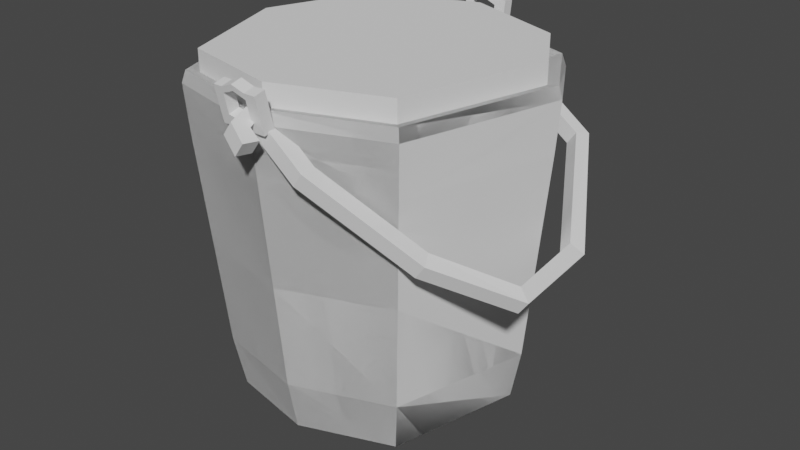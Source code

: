 # Source: bucket_separated.blend  (saved by Blender 4.0.36; exported with 4.5.12 LTS)
import bpy
from mathutils import Matrix  # noqa: F401  (used for matrix-valued properties, if any)

bpy.ops.wm.read_factory_settings(use_empty=True)
scene = bpy.context.scene
scene.name = 'Scene'

# ---- collections
col_mesh = bpy.data.collections.new('Mesh'); scene.collection.children.link(col_mesh)
col_collisions = bpy.data.collections.new('Collisions'); scene.collection.children.link(col_collisions)

# ---- world
world_world = bpy.data.worlds.new('World'); scene.world = world_world
world_world.use_nodes = True; world_world.node_tree.nodes.clear()
_N = world_world.node_tree.nodes; _L = world_world.node_tree.links
n0 = _N.new('ShaderNodeOutputWorld'); n0.name = 'World Output'; n0.location = (300, 300)
n1 = _N.new('ShaderNodeBackground'); n1.name = 'Background'; n1.location = (10, 300)
n1.inputs[0].default_value = (0.05088, 0.05088, 0.05088, 1.0)
_L.new(n1.outputs[0], n0.inputs[0])
n0.is_active_output = True
world_world.color = (0.05088, 0.05088, 0.05088)
world_world.use_sun_shadow = False
world_world.sun_shadow_jitter_overblur = 0.0

# ---- meshes
me_cube_007 = bpy.data.meshes.new('Cube.007')
me_cube_007.from_pydata([(-0.4731, -0.2239, -0.6395), (-0.5242, -0.275, 0.06675), (-0.4806, 0.1467, -0.6395), (-0.5317, 0.1978, 0.06675), (-0.1482, -0.1856, -0.6395), (-0.09712, -0.2367, 0.06675), (-0.1482, 0.1467, -0.6395), (-0.09712, 0.1978, 0.06675), (-0.5738, -0.3246, 0.005189), (-0.5813, 0.2475, 0.005188), (-0.04751, 0.2475, 0.005188), (-0.04751, -0.2863, 0.005188), (-0.5739, -0.3247, 0.1516), (-0.5813, 0.2475, 0.1516), (-0.04747, 0.2475, 0.1516), (-0.04747, -0.2864, 0.1516), (-0.4328, -0.1919, -0.5067), (-0.4589, 0.1101, -0.5366), (-0.2158, 0.1248, -0.5396), (-0.2005, -0.1335, -0.5466), (-0.545, 0.2112, -0.4921), (-0.08377, 0.2112, -0.4921), (-0.08377, -0.2501, -0.4921), (-0.5376, -0.2884, -0.4921), (-0.517, -0.01943, -0.642), (-0.5806, -0.3314, 0.1237), (-0.6814, -0.01943, 0.1516), (-0.5276, 0.1938, -0.6125), (-0.3144, 0.1832, -0.642), (-0.3144, 0.3476, 0.1516), (-0.1012, 0.1938, -0.6125), (-0.1118, 0.07881, -0.642), (0.05263, 0.07881, 0.1516), (-0.1012, -0.2326, -0.6125), (-0.3144, -0.222, -0.642), (-0.3144, -0.3865, 0.1516), (-0.5557, -0.3065, -0.243), (-0.5881, 0.2543, 0.1237), (-0.0407, 0.2543, 0.1237), (-0.0407, -0.2931, 0.1237), (-0.3144, -0.3864, 0.005188), (0.05258, 0.07881, 0.005188), (-0.3144, 0.3475, 0.005188), (-0.6814, -0.01943, 0.005188), (-0.6131, -0.01943, 0.06675), (-0.3144, 0.2793, 0.06675), (-0.01564, 0.07881, 0.06675), (-0.3144, -0.3182, 0.06675), (-0.5541, -0.3049, 0.1458), (-0.5616, 0.2278, 0.1458), (-0.06721, 0.2278, 0.1458), (-0.06721, -0.2666, 0.1458), (-0.476, -0.01373, -0.5313), (-0.3149, 0.1656, -0.5448), (-0.1788, 0.07772, -0.5438), (-0.3103, -0.1843, -0.5407), (-0.1372, -0.1967, -0.1098), (-0.4842, -0.235, -0.1098), (-0.4916, 0.1578, -0.1098), (-0.1372, 0.1578, -0.1098), (-0.5632, 0.2293, -0.243), (-0.06564, 0.2293, -0.243), (-0.06564, -0.2682, -0.243), (-0.5201, -0.2709, -0.6125), (-0.6315, -0.01943, -0.4921), (-0.3144, 0.2977, -0.4921), (0.002721, 0.07881, -0.4921), (-0.3144, -0.3366, -0.4921), (-0.6907, -0.01943, 0.1237), (-0.3144, 0.3569, 0.1237), (0.06193, 0.07881, 0.1237), (-0.3144, -0.3958, 0.1237), (-0.3144, -0.01943, -0.6472), (-0.3144, -0.2624, -0.1127), (-0.3144, -0.3615, -0.243), (0.02765, 0.07881, -0.243), (-0.3144, 0.3226, -0.243), (-0.6564, -0.01943, -0.243), (-0.6543, -0.01943, 0.1458), (-0.3144, 0.3204, 0.1458), (0.02549, 0.07881, 0.1458), (-0.3144, -0.3593, 0.1458), (-0.3144, -0.01943, -0.5671), (-0.3144, 0.2235, -0.1127), (-0.07142, 0.07881, -0.1127), (-0.5574, -0.01943, -0.1127), (-0.6078, -0.01943, -0.6127), (-0.3144, 0.274, -0.6127), (-0.02101, 0.07881, -0.6127), (-0.3144, -0.3128, -0.6127)], [], [(8, 25, 68, 43), (25, 12, 26, 68), (68, 26, 13, 37), (43, 68, 37, 9), (9, 37, 69, 42), (37, 13, 29, 69), (69, 29, 14, 38), (42, 69, 38, 10), (10, 38, 70, 41), (38, 14, 32, 70), (70, 32, 15, 39), (41, 70, 39, 11), (11, 39, 71, 40), (39, 15, 35, 71), (71, 35, 12, 25), (40, 71, 25, 8), (2, 28, 72, 24), (28, 6, 31, 72), (72, 31, 4, 34), (24, 72, 34, 0), (1, 47, 73, 57), (47, 5, 56, 73), (73, 56, 19, 55), (57, 73, 55, 16), (22, 62, 74, 67), (62, 11, 40, 74), (74, 40, 8, 36), (67, 74, 36, 23), (21, 61, 75, 66), (61, 10, 41, 75), (75, 41, 11, 62), (66, 75, 62, 22), (20, 60, 76, 65), (60, 9, 42, 76), (76, 42, 10, 61), (65, 76, 61, 21), (23, 36, 77, 64), (36, 8, 43, 77), (77, 43, 9, 60), (64, 77, 60, 20), (1, 44, 78, 48), (44, 3, 49, 78), (78, 49, 13, 26), (48, 78, 26, 12), (3, 45, 79, 49), (45, 7, 50, 79), (79, 50, 14, 29), (49, 79, 29, 13), (7, 46, 80, 50), (46, 5, 51, 80), (80, 51, 15, 32), (50, 80, 32, 14), (5, 47, 81, 51), (47, 1, 48, 81), (81, 48, 12, 35), (51, 81, 35, 15), (18, 53, 82, 54), (53, 17, 52, 82), (82, 52, 16, 55), (54, 82, 55, 19), (7, 45, 83, 59), (45, 3, 58, 83), (83, 58, 17, 53), (59, 83, 53, 18), (5, 46, 84, 56), (46, 7, 59, 84), (84, 59, 18, 54), (56, 84, 54, 19), (3, 44, 85, 58), (44, 1, 57, 85), (85, 57, 16, 52), (58, 85, 52, 17), (0, 63, 86, 24), (63, 23, 64, 86), (86, 64, 20, 27), (24, 86, 27, 2), (2, 27, 87, 28), (27, 20, 65, 87), (87, 65, 21, 30), (28, 87, 30, 6), (6, 30, 88, 31), (30, 21, 66, 88), (88, 66, 22, 33), (31, 88, 33, 4), (4, 33, 89, 34), (33, 22, 67, 89), (89, 67, 23, 63), (34, 89, 63, 0)])
_uv = me_cube_007.uv_layers.new(name='UVMap')
_uv.uv.foreach_set('vector', [0.6134, 0.0, 0.6192, 0.0, 0.6156, 0.125, 0.5814, 0.125, 0.6192, 0.0, 0.625, 0.0, 0.625, 0.125, 0.6156, 0.125, 0.6156, 0.125, 0.625, 0.125, 0.625, 0.25, 0.6148, 0.25, 0.5814, 0.125, 0.6156, 0.125, 0.6148, 0.25, 0.5785, 0.25, 0.5785, 0.25, 0.6148, 0.25, 0.6148, 0.375, 0.5785, 0.375, 0.6148, 0.25, 0.625, 0.25, 0.625, 0.375, 0.6148, 0.375, 0.6148, 0.375, 0.625, 0.375, 0.625, 0.5, 0.6149, 0.5, 0.5785, 0.375, 0.6148, 0.375, 0.6149, 0.5, 0.5785, 0.5, 0.5785, 0.5, 0.6149, 0.5, 0.615, 0.625, 0.5785, 0.625, 0.6149, 0.5, 0.625, 0.5, 0.6284, 0.625, 0.615, 0.625, 0.615, 0.625, 0.6284, 0.625, 0.625, 0.75, 0.6149, 0.75, 0.5785, 0.625, 0.615, 0.625, 0.6149, 0.75, 0.5785, 0.75, 0.5785, 0.75, 0.6149, 0.75, 0.6156, 0.875, 0.5814, 0.875, 0.6149, 0.75, 0.625, 0.75, 0.625, 0.875, 0.6156, 0.875, 0.6156, 0.875, 0.625, 0.875, 0.625, 1.0, 0.6192, 1.0, 0.5814, 0.875, 0.6156, 0.875, 0.6192, 1.0, 0.6134, 1.0, 0.125, 0.5, 0.25, 0.5, 0.2468, 0.625, 0.125, 0.625, 0.25, 0.5, 0.375, 0.5, 0.3427, 0.625, 0.2468, 0.625, 0.2468, 0.625, 0.3427, 0.625, 0.375, 0.75, 0.25, 0.75, 0.125, 0.625, 0.2468, 0.625, 0.25, 0.75, 0.125, 0.75, 0.8197, 0.6947, 0.75, 0.7208, 0.75, 0.7137, 0.8145, 0.6895, 0.75, 0.7208, 0.6803, 0.6947, 0.6855, 0.6895, 0.75, 0.7137, 0.75, 0.7137, 0.6855, 0.6895, 0.6998, 0.6752, 0.75, 0.6862, 0.8145, 0.6895, 0.75, 0.7137, 0.75, 0.6862, 0.8002, 0.6752, 0.4261, 0.75, 0.5027, 0.75, 0.5027, 0.875, 0.4233, 0.875, 0.5027, 0.75, 0.5785, 0.75, 0.5814, 0.875, 0.5027, 0.875, 0.5027, 0.875, 0.5814, 0.875, 0.6134, 1.0, 0.5028, 1.0, 0.4233, 0.875, 0.5027, 0.875, 0.5028, 1.0, 0.3921, 1.0, 0.4261, 0.5, 0.5027, 0.5, 0.5027, 0.625, 0.4261, 0.625, 0.5027, 0.5, 0.5785, 0.5, 0.5785, 0.625, 0.5027, 0.625, 0.5027, 0.625, 0.5785, 0.625, 0.5785, 0.75, 0.5027, 0.75, 0.4261, 0.625, 0.5027, 0.625, 0.5027, 0.75, 0.4261, 0.75, 0.4261, 0.25, 0.5027, 0.25, 0.5027, 0.375, 0.4261, 0.375, 0.5027, 0.25, 0.5785, 0.25, 0.5785, 0.375, 0.5027, 0.375, 0.5027, 0.375, 0.5785, 0.375, 0.5785, 0.5, 0.5027, 0.5, 0.4261, 0.375, 0.5027, 0.375, 0.5027, 0.5, 0.4261, 0.5, 0.3921, 0.0, 0.5028, 0.0, 0.5027, 0.125, 0.4233, 0.125, 0.5028, 0.0, 0.6134, 0.0, 0.5814, 0.125, 0.5027, 0.125, 0.5027, 0.125, 0.5814, 0.125, 0.5785, 0.25, 0.5027, 0.25, 0.4233, 0.125, 0.5027, 0.125, 0.5027, 0.25, 0.4261, 0.25, 0.8197, 0.6947, 0.8458, 0.625, 0.8555, 0.625, 0.829, 0.704, 0.8458, 0.625, 0.8197, 0.5553, 0.829, 0.546, 0.8555, 0.625, 0.8555, 0.625, 0.829, 0.546, 0.875, 0.5, 0.875, 0.625, 0.829, 0.704, 0.8555, 0.625, 0.875, 0.625, 0.875, 0.75, 0.8197, 0.5553, 0.75, 0.5292, 0.75, 0.5195, 0.829, 0.546, 0.75, 0.5292, 0.6803, 0.5553, 0.6711, 0.546, 0.75, 0.5195, 0.75, 0.5195, 0.6711, 0.546, 0.625, 0.5, 0.75, 0.5, 0.829, 0.546, 0.75, 0.5195, 0.75, 0.5, 0.875, 0.5, 0.6803, 0.5553, 0.6542, 0.625, 0.6446, 0.625, 0.6711, 0.546, 0.6542, 0.625, 0.6803, 0.6947, 0.6711, 0.704, 0.6446, 0.625, 0.6446, 0.625, 0.6711, 0.704, 0.625, 0.75, 0.6284, 0.625, 0.6711, 0.546, 0.6446, 0.625, 0.6284, 0.625, 0.625, 0.5, 0.6803, 0.6947, 0.75, 0.7208, 0.75, 0.7305, 0.6711, 0.704, 0.75, 0.7208, 0.8197, 0.6947, 0.829, 0.704, 0.75, 0.7305, 0.75, 0.7305, 0.829, 0.704, 0.875, 0.75, 0.75, 0.75, 0.6711, 0.704, 0.75, 0.7305, 0.75, 0.75, 0.625, 0.75, 0.6998, 0.5748, 0.75, 0.5638, 0.75, 0.625, 0.6888, 0.625, 0.75, 0.5638, 0.8002, 0.5748, 0.8112, 0.625, 0.75, 0.625, 0.75, 0.625, 0.8112, 0.625, 0.8002, 0.6752, 0.75, 0.6862, 0.6888, 0.625, 0.75, 0.625, 0.75, 0.6862, 0.6998, 0.6752, 0.6803, 0.5553, 0.75, 0.5292, 0.75, 0.5363, 0.6855, 0.5605, 0.75, 0.5292, 0.8197, 0.5553, 0.8145, 0.5605, 0.75, 0.5363, 0.75, 0.5363, 0.8145, 0.5605, 0.8002, 0.5748, 0.75, 0.5638, 0.6855, 0.5605, 0.75, 0.5363, 0.75, 0.5638, 0.6998, 0.5748, 0.6803, 0.6947, 0.6542, 0.625, 0.6613, 0.625, 0.6855, 0.6895, 0.6542, 0.625, 0.6803, 0.5553, 0.6855, 0.5605, 0.6613, 0.625, 0.6613, 0.625, 0.6855, 0.5605, 0.6998, 0.5748, 0.6888, 0.625, 0.6855, 0.6895, 0.6613, 0.625, 0.6888, 0.625, 0.6998, 0.6752, 0.8197, 0.5553, 0.8458, 0.625, 0.8387, 0.625, 0.8145, 0.5605, 0.8458, 0.625, 0.8197, 0.6947, 0.8145, 0.6895, 0.8387, 0.625, 0.8387, 0.625, 0.8145, 0.6895, 0.8002, 0.6752, 0.8112, 0.625, 0.8145, 0.5605, 0.8387, 0.625, 0.8112, 0.625, 0.8002, 0.5748, 0.375, 0.0, 0.3836, 0.0, 0.3871, 0.125, 0.375, 0.125, 0.3836, 0.0, 0.3921, 0.0, 0.4233, 0.125, 0.3871, 0.125, 0.3871, 0.125, 0.4233, 0.125, 0.4261, 0.25, 0.3878, 0.25, 0.375, 0.125, 0.3871, 0.125, 0.3878, 0.25, 0.375, 0.25, 0.375, 0.25, 0.3878, 0.25, 0.3878, 0.375, 0.375, 0.375, 0.3878, 0.25, 0.4261, 0.25, 0.4261, 0.375, 0.3878, 0.375, 0.3878, 0.375, 0.4261, 0.375, 0.4261, 0.5, 0.387, 0.5, 0.375, 0.375, 0.3878, 0.375, 0.387, 0.5, 0.375, 0.5, 0.375, 0.5, 0.387, 0.5, 0.3846, 0.625, 0.3427, 0.625, 0.387, 0.5, 0.4261, 0.5, 0.4261, 0.625, 0.3846, 0.625, 0.3846, 0.625, 0.4261, 0.625, 0.4261, 0.75, 0.387, 0.75, 0.3427, 0.625, 0.3846, 0.625, 0.387, 0.75, 0.375, 0.75, 0.375, 0.75, 0.387, 0.75, 0.3871, 0.875, 0.375, 0.875, 0.387, 0.75, 0.4261, 0.75, 0.4233, 0.875, 0.3871, 0.875, 0.3871, 0.875, 0.4233, 0.875, 0.3921, 1.0, 0.3836, 1.0, 0.375, 0.875, 0.3871, 0.875, 0.3836, 1.0, 0.375, 1.0])
me_cube_007.update()
me_cube_001 = bpy.data.meshes.new('Cube.001')
me_cube_001.from_pydata([(-0.2823, 0.313, 0.1323), (-0.2468, 0.3118, 0.1064), (-0.2719, 0.3482, 0.1247), (-0.2468, 0.3493, 0.1064), (-0.3044, 0.313, 0.1019), (-0.2688, 0.3118, 0.0761), (-0.2939, 0.3482, 0.09434), (-0.2688, 0.3493, 0.0761), (-0.03774, 0.3135, -0.04544), (-0.02517, 0.3476, -0.05458), (-0.05977, 0.3135, -0.07577), (-0.0472, 0.3476, -0.0849), (0.1064, 0.0748, -0.175), (0.1353, 0.08617, -0.196), (0.08436, 0.0748, -0.2054), (0.1133, 0.08617, -0.2264), (0.1335, -0.1431, -0.1698), (0.1617, -0.1567, -0.1904), (0.1114, -0.1431, -0.2002), (0.1397, -0.1567, -0.2207), (-0.0004399, -0.2571, -0.0962), (0.01604, -0.2886, -0.1082), (-0.02247, -0.2571, -0.1265), (-0.005991, -0.2886, -0.1385), (-0.1855, -0.3616, 0.06191), (-0.1827, -0.3989, 0.05984), (-0.2075, -0.3616, 0.03159), (-0.2047, -0.3989, 0.02952), (-0.2857, -0.3584, 0.1347), (-0.2747, -0.3933, 0.1267), (-0.3078, -0.3584, 0.1044), (-0.2967, -0.3933, 0.09635), (-0.284, -0.3954, 0.08713), (-0.2836, -0.358, 0.08687), (-0.2616, -0.358, 0.1172), (-0.262, -0.3954, 0.1175), (-0.3172, -0.3992, 0.1576), (-0.2877, -0.4076, 0.1361), (-0.3393, -0.3992, 0.1273), (-0.3097, -0.4076, 0.1058), (-0.3029, -0.451, 0.1472), (-0.2833, -0.4225, 0.1329), (-0.325, -0.451, 0.1169), (-0.3053, -0.4225, 0.1026), (-0.2629, -0.4624, 0.1182), (-0.2576, -0.4255, 0.1143), (-0.285, -0.4624, 0.08784), (-0.2796, -0.4255, 0.08396), (-0.317, 0.3517, 0.1574), (-0.288, 0.3627, 0.1363), (-0.339, 0.3517, 0.1271), (-0.31, 0.3627, 0.106), (-0.3083, 0.3952, 0.1511), (-0.2849, 0.3713, 0.1341), (-0.3303, 0.3952, 0.1208), (-0.3069, 0.3713, 0.1038), (-0.2753, 0.4174, 0.1271), (-0.2617, 0.3839, 0.1173), (-0.2973, 0.4174, 0.09679), (-0.2837, 0.3839, 0.08693), (-0.3739, -0.4046, 0.1134), (-0.3739, -0.4102, 0.137), (-0.3739, -0.3784, 0.1196), (-0.3739, -0.384, 0.1433), (-0.2937, -0.4046, 0.1134), (-0.2937, -0.4102, 0.137), (-0.2937, -0.3784, 0.1196), (-0.2937, -0.384, 0.1433), (-0.2663, -0.384, 0.1433), (-0.2663, -0.3784, 0.1196), (-0.2663, -0.4046, 0.1134), (-0.2663, -0.4102, 0.137), (-0.2937, -0.3947, 0.1884), (-0.2937, -0.4209, 0.1822), (-0.2663, -0.3947, 0.1884), (-0.2663, -0.4209, 0.1822), (-0.2937, -0.3979, 0.202), (-0.2937, -0.4241, 0.1958), (-0.2663, -0.3979, 0.202), (-0.2663, -0.4241, 0.1958), (-0.3522, -0.3947, 0.1884), (-0.3522, -0.4209, 0.1822), (-0.3522, -0.3979, 0.202), (-0.3522, -0.4241, 0.1958), (-0.3733, -0.3947, 0.1884), (-0.3733, -0.4209, 0.1822), (-0.3733, -0.3979, 0.202), (-0.3733, -0.4241, 0.1958), (-0.353, -0.3784, 0.1196), (-0.353, -0.384, 0.1433), (-0.353, -0.4046, 0.1134), (-0.353, -0.4102, 0.137), (-0.323, -0.4268, 0.2069), (-0.323, -0.4235, 0.1933), (-0.323, -0.3973, 0.1995), (-0.323, -0.4006, 0.2131), (-0.3234, -0.3824, 0.1363), (-0.3234, -0.403, 0.1065), (-0.3234, -0.3768, 0.1127), (-0.3234, -0.4086, 0.1301), (-0.3739, 0.3359, 0.1187), (-0.3739, 0.3397, 0.1426), (-0.3739, 0.3625, 0.1144), (-0.3739, 0.3663, 0.1384), (-0.2937, 0.3359, 0.1187), (-0.2937, 0.3397, 0.1426), (-0.2937, 0.3625, 0.1144), (-0.2937, 0.3663, 0.1384), (-0.2663, 0.3663, 0.1384), (-0.2663, 0.3625, 0.1144), (-0.2663, 0.3359, 0.1187), (-0.2663, 0.3397, 0.1426), (-0.2937, 0.3735, 0.1842), (-0.2937, 0.3469, 0.1884), (-0.2663, 0.3735, 0.1842), (-0.2663, 0.3469, 0.1884), (-0.2937, 0.3757, 0.1981), (-0.2937, 0.3491, 0.2023), (-0.2663, 0.3757, 0.1981), (-0.2663, 0.3491, 0.2023), (-0.3522, 0.3735, 0.1842), (-0.3522, 0.3469, 0.1884), (-0.3522, 0.3757, 0.1981), (-0.3522, 0.3491, 0.2023), (-0.3733, 0.3735, 0.1842), (-0.3733, 0.3469, 0.1884), (-0.3733, 0.3757, 0.1981), (-0.3733, 0.3491, 0.2023), (-0.353, 0.3625, 0.1144), (-0.353, 0.3663, 0.1384), (-0.353, 0.3359, 0.1187), (-0.353, 0.3397, 0.1426), (-0.323, 0.3509, 0.2136), (-0.323, 0.3487, 0.1997), (-0.323, 0.3753, 0.1955), (-0.323, 0.3775, 0.2094), (-0.3234, 0.3652, 0.1314), (-0.3234, 0.3347, 0.1116), (-0.3234, 0.3614, 0.1074), (-0.3234, 0.3385, 0.1356)], [], [(0, 1, 3, 2), (2, 3, 7, 6), (6, 7, 5, 4), (4, 5, 1, 0), (6, 4, 50, 51), (1, 5, 10, 8), (11, 9, 13, 15), (7, 3, 9, 11), (5, 7, 11, 10), (3, 1, 8, 9), (14, 15, 19, 18), (10, 11, 15, 14), (9, 8, 12, 13), (8, 10, 14, 12), (16, 18, 22, 20), (13, 12, 16, 17), (12, 14, 18, 16), (15, 13, 17, 19), (22, 23, 27, 26), (19, 17, 21, 23), (18, 19, 23, 22), (17, 16, 20, 21), (33, 32, 31, 30), (21, 20, 24, 25), (20, 22, 26, 24), (23, 21, 25, 27), (28, 30, 38, 36), (35, 34, 28, 29), (34, 33, 30, 28), (32, 35, 29, 31), (27, 25, 35, 32), (24, 26, 33, 34), (25, 24, 34, 35), (26, 27, 32, 33), (38, 39, 43, 42), (31, 29, 37, 39), (30, 31, 39, 38), (29, 28, 36, 37), (40, 42, 46, 44), (37, 36, 40, 41), (36, 38, 42, 40), (39, 37, 41, 43), (47, 45, 44, 46), (43, 41, 45, 47), (42, 43, 47, 46), (41, 40, 44, 45), (50, 48, 52, 54), (4, 0, 48, 50), (2, 6, 51, 49), (0, 2, 49, 48), (55, 54, 58, 59), (49, 51, 55, 53), (51, 50, 54, 55), (48, 49, 53, 52), (57, 59, 58, 56), (52, 53, 57, 56), (54, 52, 56, 58), (53, 55, 59, 57), (60, 61, 63, 62), (98, 96, 67, 66), (65, 64, 70, 71), (90, 91, 61, 60), (98, 66, 64, 97), (80, 81, 91, 89), (69, 68, 71, 70), (64, 66, 69, 70), (71, 68, 74, 75), (66, 67, 68, 69), (73, 75, 79, 77), (67, 65, 73, 72), (68, 67, 72, 74), (65, 71, 75, 73), (76, 77, 79, 78), (93, 92, 83, 81), (74, 72, 76, 78), (75, 74, 78, 79), (81, 83, 87, 85), (94, 93, 81, 80), (95, 94, 80, 82), (92, 95, 82, 83), (84, 85, 87, 86), (84, 80, 89, 63), (82, 80, 84, 86), (83, 82, 86, 87), (96, 89, 91, 99), (62, 88, 90, 60), (97, 99, 91, 90), (62, 63, 89, 88), (81, 85, 61, 91), (85, 84, 63, 61), (77, 76, 95, 92), (76, 72, 94, 95), (72, 73, 93, 94), (73, 77, 92, 93), (64, 65, 99, 97), (67, 96, 99, 65), (88, 98, 97, 90), (88, 89, 96, 98), (100, 101, 103, 102), (138, 136, 107, 106), (105, 104, 110, 111), (130, 131, 101, 100), (138, 106, 104, 137), (120, 121, 131, 129), (109, 108, 111, 110), (104, 106, 109, 110), (111, 108, 114, 115), (106, 107, 108, 109), (113, 115, 119, 117), (107, 105, 113, 112), (108, 107, 112, 114), (105, 111, 115, 113), (116, 117, 119, 118), (133, 132, 123, 121), (114, 112, 116, 118), (115, 114, 118, 119), (121, 123, 127, 125), (134, 133, 121, 120), (135, 134, 120, 122), (132, 135, 122, 123), (124, 125, 127, 126), (124, 120, 129, 103), (122, 120, 124, 126), (123, 122, 126, 127), (136, 129, 131, 139), (102, 128, 130, 100), (137, 139, 131, 130), (102, 103, 129, 128), (121, 125, 101, 131), (125, 124, 103, 101), (117, 116, 135, 132), (116, 112, 134, 135), (112, 113, 133, 134), (113, 117, 132, 133), (104, 105, 139, 137), (107, 136, 139, 105), (128, 138, 137, 130), (128, 129, 136, 138)])
_uv = me_cube_001.uv_layers.new(name='UVMap')
_uv.uv.foreach_set('vector', [0.375, 0.0, 0.625, 0.0, 0.625, 0.25, 0.375, 0.25, 0.375, 0.25, 0.625, 0.25, 0.625, 0.5, 0.375, 0.5, 0.375, 0.5, 0.625, 0.5, 0.625, 0.75, 0.375, 0.75, 0.375, 0.75, 0.625, 0.75, 0.625, 1.0, 0.375, 1.0, 0.375, 0.5, 0.375, 0.75, 0.375, 0.75, 0.375, 0.5, 0.625, 1.0, 0.625, 0.75, 0.625, 0.75, 0.625, 1.0, 0.625, 0.5, 0.625, 0.25, 0.625, 0.25, 0.625, 0.5, 0.625, 0.5, 0.625, 0.25, 0.625, 0.25, 0.625, 0.5, 0.625, 0.75, 0.625, 0.5, 0.625, 0.5, 0.625, 0.75, 0.625, 0.25, 0.625, 0.0, 0.625, 0.0, 0.625, 0.25, 0.625, 0.75, 0.625, 0.5, 0.625, 0.5, 0.625, 0.75, 0.625, 0.75, 0.625, 0.5, 0.625, 0.5, 0.625, 0.75, 0.625, 0.25, 0.625, 0.0, 0.625, 0.0, 0.625, 0.25, 0.625, 1.0, 0.625, 0.75, 0.625, 0.75, 0.625, 1.0, 0.625, 1.0, 0.625, 0.75, 0.625, 0.75, 0.625, 1.0, 0.625, 0.25, 0.625, 0.0, 0.625, 0.0, 0.625, 0.25, 0.625, 1.0, 0.625, 0.75, 0.625, 0.75, 0.625, 1.0, 0.625, 0.5, 0.625, 0.25, 0.625, 0.25, 0.625, 0.5, 0.625, 0.75, 0.625, 0.5, 0.625, 0.5, 0.625, 0.75, 0.625, 0.5, 0.625, 0.25, 0.625, 0.25, 0.625, 0.5, 0.625, 0.75, 0.625, 0.5, 0.625, 0.5, 0.625, 0.75, 0.625, 0.25, 0.625, 0.0, 0.625, 0.0, 0.625, 0.25, 0.625, 0.75, 0.625, 0.5, 0.625, 0.5, 0.625, 0.75, 0.625, 0.25, 0.625, 0.0, 0.625, 0.0, 0.625, 0.25, 0.625, 1.0, 0.625, 0.75, 0.625, 0.75, 0.625, 1.0, 0.625, 0.5, 0.625, 0.25, 0.625, 0.25, 0.625, 0.5, 0.625, 1.0, 0.625, 0.75, 0.625, 0.75, 0.625, 1.0, 0.625, 0.25, 0.625, 0.0, 0.625, 0.0, 0.625, 0.25, 0.625, 1.0, 0.625, 0.75, 0.625, 0.75, 0.625, 1.0, 0.625, 0.5, 0.625, 0.25, 0.625, 0.25, 0.625, 0.5, 0.625, 0.5, 0.625, 0.25, 0.625, 0.25, 0.625, 0.5, 0.625, 1.0, 0.625, 0.75, 0.625, 0.75, 0.625, 1.0, 0.625, 0.25, 0.625, 0.0, 0.625, 0.0, 0.625, 0.25, 0.625, 0.75, 0.625, 0.5, 0.625, 0.5, 0.625, 0.75, 0.625, 0.75, 0.625, 0.5, 0.625, 0.5, 0.625, 0.75, 0.625, 0.5, 0.625, 0.25, 0.625, 0.25, 0.625, 0.5, 0.625, 0.75, 0.625, 0.5, 0.625, 0.5, 0.625, 0.75, 0.625, 0.25, 0.625, 0.0, 0.625, 0.0, 0.625, 0.25, 0.625, 1.0, 0.625, 0.75, 0.625, 0.75, 0.625, 1.0, 0.625, 0.25, 0.625, 0.0, 0.625, 0.0, 0.625, 0.25, 0.625, 1.0, 0.625, 0.75, 0.625, 0.75, 0.625, 1.0, 0.625, 0.5, 0.625, 0.25, 0.625, 0.25, 0.625, 0.5, 0.625, 0.5, 0.875, 0.5, 0.875, 0.75, 0.625, 0.75, 0.625, 0.5, 0.625, 0.25, 0.625, 0.25, 0.625, 0.5, 0.625, 0.75, 0.625, 0.5, 0.625, 0.5, 0.625, 0.75, 0.625, 0.25, 0.625, 0.0, 0.625, 0.0, 0.625, 0.25, 0.375, 0.75, 0.375, 1.0, 0.375, 1.0, 0.375, 0.75, 0.375, 0.75, 0.375, 1.0, 0.375, 1.0, 0.375, 0.75, 0.375, 0.25, 0.375, 0.5, 0.375, 0.5, 0.375, 0.25, 0.375, 0.0, 0.375, 0.25, 0.375, 0.25, 0.375, 0.0, 0.375, 0.5, 0.375, 0.75, 0.375, 0.75, 0.375, 0.5, 0.375, 0.25, 0.375, 0.5, 0.375, 0.5, 0.375, 0.25, 0.375, 0.5, 0.375, 0.75, 0.375, 0.75, 0.375, 0.5, 0.375, 0.0, 0.375, 0.25, 0.375, 0.25, 0.375, 0.0, 0.125, 0.5, 0.375, 0.5, 0.375, 0.75, 0.125, 0.75, 0.375, 0.0, 0.375, 0.25, 0.375, 0.25, 0.375, 0.0, 0.375, 0.75, 0.375, 1.0, 0.375, 1.0, 0.375, 0.75, 0.375, 0.25, 0.375, 0.5, 0.375, 0.5, 0.375, 0.25, 0.375, 0.0, 0.625, 0.0, 0.625, 0.25, 0.375, 0.25, 0.375, 0.4076, 0.625, 0.4076, 0.625, 0.5, 0.375, 0.5, 0.625, 0.75, 0.375, 0.75, 0.375, 0.75, 0.625, 0.75, 0.375, 0.9349, 0.625, 0.9349, 0.625, 1.0, 0.375, 1.0, 0.2826, 0.5, 0.375, 0.5, 0.375, 0.75, 0.2826, 0.75, 0.625, 0.5, 0.625, 0.75, 0.8099, 0.75, 0.8099, 0.5, 0.375, 0.5, 0.625, 0.5, 0.625, 0.75, 0.375, 0.75, 0.375, 0.75, 0.375, 0.5, 0.375, 0.5, 0.375, 0.75, 0.625, 0.75, 0.625, 0.5, 0.625, 0.5, 0.625, 0.75, 0.375, 0.5, 0.625, 0.5, 0.625, 0.5, 0.375, 0.5, 0.625, 0.75, 0.625, 0.75, 0.625, 0.75, 0.625, 0.75, 0.625, 0.5, 0.625, 0.75, 0.625, 0.75, 0.625, 0.5, 0.625, 0.5, 0.625, 0.5, 0.625, 0.5, 0.625, 0.5, 0.625, 0.75, 0.625, 0.75, 0.625, 0.75, 0.625, 0.75, 0.625, 0.5, 0.625, 0.75, 0.625, 0.75, 0.625, 0.5, 0.625, 0.75, 0.625, 0.75, 0.625, 0.75, 0.625, 0.75, 0.625, 0.5, 0.625, 0.5, 0.625, 0.5, 0.625, 0.5, 0.625, 0.75, 0.625, 0.5, 0.625, 0.5, 0.625, 0.75, 0.625, 0.75, 0.625, 0.75, 0.625, 0.75, 0.625, 0.75, 0.625, 0.5, 0.625, 0.75, 0.625, 0.75, 0.625, 0.5, 0.625, 0.5, 0.625, 0.5, 0.625, 0.5, 0.625, 0.5, 0.625, 0.75, 0.625, 0.5, 0.625, 0.5, 0.625, 0.75, 0.625, 0.5, 0.625, 0.75, 0.625, 0.75, 0.625, 0.5, 0.625, 0.5, 0.625, 0.5, 0.625, 0.3151, 0.625, 0.25, 0.625, 0.5, 0.625, 0.5, 0.625, 0.5, 0.625, 0.5, 0.625, 0.75, 0.625, 0.5, 0.625, 0.5, 0.625, 0.75, 0.7174, 0.5, 0.8099, 0.5, 0.8099, 0.75, 0.7174, 0.75, 0.125, 0.5, 0.1901, 0.5, 0.1901, 0.75, 0.125, 0.75, 0.375, 0.8424, 0.625, 0.8424, 0.625, 0.9349, 0.375, 0.9349, 0.375, 0.25, 0.625, 0.25, 0.625, 0.3151, 0.375, 0.3151, 0.625, 0.75, 0.625, 0.75, 0.625, 1.0, 0.625, 0.9349, 0.625, 0.75, 0.625, 0.5, 0.625, 0.25, 0.625, 0.0, 0.625, 0.75, 0.625, 0.5, 0.625, 0.5, 0.625, 0.75, 0.625, 0.5, 0.625, 0.5, 0.625, 0.5, 0.625, 0.5, 0.625, 0.5, 0.625, 0.75, 0.625, 0.75, 0.625, 0.5, 0.625, 0.75, 0.625, 0.75, 0.625, 0.75, 0.625, 0.75, 0.375, 0.75, 0.625, 0.75, 0.625, 0.8424, 0.375, 0.8424, 0.625, 0.5, 0.7174, 0.5, 0.7174, 0.75, 0.625, 0.75, 0.1901, 0.5, 0.2826, 0.5, 0.2826, 0.75, 0.1901, 0.75, 0.375, 0.3151, 0.625, 0.3151, 0.625, 0.4076, 0.375, 0.4076, 0.375, 0.0, 0.625, 0.0, 0.625, 0.25, 0.375, 0.25, 0.375, 0.4076, 0.625, 0.4076, 0.625, 0.5, 0.375, 0.5, 0.625, 0.75, 0.375, 0.75, 0.375, 0.75, 0.625, 0.75, 0.375, 0.9349, 0.625, 0.9349, 0.625, 1.0, 0.375, 1.0, 0.2826, 0.5, 0.375, 0.5, 0.375, 0.75, 0.2826, 0.75, 0.625, 0.5, 0.625, 0.75, 0.8099, 0.75, 0.8099, 0.5, 0.375, 0.5, 0.625, 0.5, 0.625, 0.75, 0.375, 0.75, 0.375, 0.75, 0.375, 0.5, 0.375, 0.5, 0.375, 0.75, 0.625, 0.75, 0.625, 0.5, 0.625, 0.5, 0.625, 0.75, 0.375, 0.5, 0.625, 0.5, 0.625, 0.5, 0.375, 0.5, 0.625, 0.75, 0.625, 0.75, 0.625, 0.75, 0.625, 0.75, 0.625, 0.5, 0.625, 0.75, 0.625, 0.75, 0.625, 0.5, 0.625, 0.5, 0.625, 0.5, 0.625, 0.5, 0.625, 0.5, 0.625, 0.75, 0.625, 0.75, 0.625, 0.75, 0.625, 0.75, 0.625, 0.5, 0.625, 0.75, 0.625, 0.75, 0.625, 0.5, 0.625, 0.75, 0.625, 0.75, 0.625, 0.75, 0.625, 0.75, 0.625, 0.5, 0.625, 0.5, 0.625, 0.5, 0.625, 0.5, 0.625, 0.75, 0.625, 0.5, 0.625, 0.5, 0.625, 0.75, 0.625, 0.75, 0.625, 0.75, 0.625, 0.75, 0.625, 0.75, 0.625, 0.5, 0.625, 0.75, 0.625, 0.75, 0.625, 0.5, 0.625, 0.5, 0.625, 0.5, 0.625, 0.5, 0.625, 0.5, 0.625, 0.75, 0.625, 0.5, 0.625, 0.5, 0.625, 0.75, 0.625, 0.5, 0.625, 0.75, 0.625, 0.75, 0.625, 0.5, 0.625, 0.5, 0.625, 0.5, 0.625, 0.3151, 0.625, 0.25, 0.625, 0.5, 0.625, 0.5, 0.625, 0.5, 0.625, 0.5, 0.625, 0.75, 0.625, 0.5, 0.625, 0.5, 0.625, 0.75, 0.7174, 0.5, 0.8099, 0.5, 0.8099, 0.75, 0.7174, 0.75, 0.125, 0.5, 0.1901, 0.5, 0.1901, 0.75, 0.125, 0.75, 0.375, 0.8424, 0.625, 0.8424, 0.625, 0.9349, 0.375, 0.9349, 0.375, 0.25, 0.625, 0.25, 0.625, 0.3151, 0.375, 0.3151, 0.625, 0.75, 0.625, 0.75, 0.625, 1.0, 0.625, 0.9349, 0.625, 0.75, 0.625, 0.5, 0.625, 0.25, 0.625, 0.0, 0.625, 0.75, 0.625, 0.5, 0.625, 0.5, 0.625, 0.75, 0.625, 0.5, 0.625, 0.5, 0.625, 0.5, 0.625, 0.5, 0.625, 0.5, 0.625, 0.75, 0.625, 0.75, 0.625, 0.5, 0.625, 0.75, 0.625, 0.75, 0.625, 0.75, 0.625, 0.75, 0.375, 0.75, 0.625, 0.75, 0.625, 0.8424, 0.375, 0.8424, 0.625, 0.5, 0.7174, 0.5, 0.7174, 0.75, 0.625, 0.75, 0.1901, 0.5, 0.2826, 0.5, 0.2826, 0.75, 0.1901, 0.75, 0.375, 0.3151, 0.625, 0.3151, 0.625, 0.4076, 0.375, 0.4076])
me_cube_001.update()
me_cube_002 = bpy.data.meshes.new('Cube.002')
me_cube_002.from_pydata([(-0.4731, -0.2239, -0.6395), (-0.4806, 0.1467, -0.6395), (-0.1482, -0.1856, -0.6395), (-0.1482, 0.1467, -0.6395), (-0.4328, -0.1919, -0.5067), (-0.4589, 0.1101, -0.5366), (-0.2158, 0.1248, -0.5396), (-0.2005, -0.1335, -0.5466), (-0.517, -0.01943, -0.642), (-0.3144, 0.1832, -0.642), (-0.1118, 0.07881, -0.642), (-0.3144, -0.222, -0.642), (-0.476, -0.01373, -0.5313), (-0.3149, 0.1656, -0.5448), (-0.1788, 0.07772, -0.5438), (-0.3103, -0.1843, -0.5407), (-0.3144, -0.01943, -0.6472), (-0.3144, -0.01943, -0.5671)], [], [(1, 9, 16, 8), (9, 3, 10, 16), (16, 10, 2, 11), (8, 16, 11, 0), (8, 0, 4, 12), (1, 8, 12, 5), (9, 1, 5, 13), (3, 9, 13, 6), (10, 3, 6, 14), (2, 10, 14, 7), (6, 13, 17, 14), (13, 5, 12, 17), (17, 12, 4, 15), (14, 17, 15, 7), (11, 2, 7, 15), (0, 11, 15, 4)])
_uv = me_cube_002.uv_layers.new(name='UVMap')
_uv.uv.foreach_set('vector', [0.125, 0.5, 0.25, 0.5, 0.2468, 0.625, 0.125, 0.625, 0.25, 0.5, 0.375, 0.5, 0.3427, 0.625, 0.2468, 0.625, 0.2468, 0.625, 0.3427, 0.625, 0.375, 0.75, 0.25, 0.75, 0.125, 0.625, 0.2468, 0.625, 0.25, 0.75, 0.125, 0.75, 0.125, 0.625, 0.125, 0.75, 0.8002, 0.6752, 0.8112, 0.625, 0.125, 0.5, 0.125, 0.625, 0.8112, 0.625, 0.8002, 0.5748, 0.25, 0.5, 0.125, 0.5, 0.8002, 0.5748, 0.75, 0.5638, 0.375, 0.5, 0.25, 0.5, 0.75, 0.5638, 0.6998, 0.5748, 0.3427, 0.625, 0.375, 0.5, 0.6998, 0.5748, 0.6888, 0.625, 0.375, 0.75, 0.3427, 0.625, 0.6888, 0.625, 0.6998, 0.6752, 0.6998, 0.5748, 0.75, 0.5638, 0.75, 0.625, 0.6888, 0.625, 0.75, 0.5638, 0.8002, 0.5748, 0.8112, 0.625, 0.75, 0.625, 0.75, 0.625, 0.8112, 0.625, 0.8002, 0.6752, 0.75, 0.6862, 0.6888, 0.625, 0.75, 0.625, 0.75, 0.6862, 0.6998, 0.6752, 0.25, 0.75, 0.375, 0.75, 0.6998, 0.6752, 0.75, 0.6862, 0.125, 0.75, 0.25, 0.75, 0.75, 0.6862, 0.8002, 0.6752])
me_cube_002.update()
me_cube_003 = bpy.data.meshes.new('Cube.003')
me_cube_003.from_pydata([(-0.1482, -0.1856, -0.6395), (-0.09712, -0.2367, 0.06675), (-0.04751, -0.2863, 0.005188), (-0.04747, -0.2864, 0.1516), (-0.2005, -0.1335, -0.5466), (-0.08377, -0.2501, -0.4921), (-0.1118, 0.07881, -0.642), (0.05263, 0.07881, 0.1516), (-0.1012, -0.2326, -0.6125), (-0.0407, -0.2931, 0.1237), (0.05258, 0.07881, 0.005188), (-0.01564, 0.07881, 0.06675), (-0.06721, -0.2666, 0.1458), (-0.1788, 0.07772, -0.5438), (-0.1372, -0.1967, -0.1098), (-0.06564, -0.2682, -0.243), (0.002721, 0.07881, -0.4921), (0.06193, 0.07881, 0.1237), (0.02765, 0.07881, -0.243), (0.02549, 0.07881, 0.1458), (-0.07142, 0.07881, -0.1127), (-0.02101, 0.07881, -0.6127)], [], [(17, 7, 3, 9), (1, 11, 20, 13, 4, 14), (11, 1, 12, 19), (19, 12, 3, 7), (21, 16, 5, 8), (6, 21, 8, 0), (10, 17, 9, 2, 15, 5, 16, 18), (17, 10, 18, 16, 21, 6, 13, 20, 11, 19, 7), (0, 4, 13, 6), (8, 5, 15, 2, 9, 3, 12, 1, 14, 4, 0)])
_uv = me_cube_003.uv_layers.new(name='UVMap')
_uv.uv.foreach_set('vector', [0.615, 0.625, 0.6284, 0.625, 0.625, 0.75, 0.6149, 0.75, 0.6803, 0.6947, 0.6542, 0.625, 0.6613, 0.625, 0.6888, 0.625, 0.6998, 0.6752, 0.6855, 0.6895, 0.6542, 0.625, 0.6803, 0.6947, 0.6711, 0.704, 0.6446, 0.625, 0.6446, 0.625, 0.6711, 0.704, 0.625, 0.75, 0.6284, 0.625, 0.3846, 0.625, 0.4261, 0.625, 0.4261, 0.75, 0.387, 0.75, 0.3427, 0.625, 0.3846, 0.625, 0.387, 0.75, 0.375, 0.75, 0.5785, 0.625, 0.615, 0.625, 0.6149, 0.75, 0.5785, 0.75, 0.5027, 0.75, 0.4261, 0.75, 0.4261, 0.625, 0.5027, 0.625, 0.615, 0.625, 0.5785, 0.625, 0.5027, 0.625, 0.4261, 0.625, 0.3846, 0.625, 0.3427, 0.625, 0.6888, 0.625, 0.6613, 0.625, 0.6542, 0.625, 0.6446, 0.625, 0.6284, 0.625, 0.375, 0.75, 0.6998, 0.6752, 0.6888, 0.625, 0.3427, 0.625, 0.387, 0.75, 0.4261, 0.75, 0.5027, 0.75, 0.5785, 0.75, 0.6149, 0.75, 0.625, 0.75, 0.6711, 0.704, 0.6803, 0.6947, 0.6855, 0.6895, 0.6998, 0.6752, 0.375, 0.75])
me_cube_003.update()
me_cube_004 = bpy.data.meshes.new('Cube.004')
me_cube_004.from_pydata([(-0.1482, 0.1467, -0.6395), (-0.09712, 0.1978, 0.06675), (-0.04751, 0.2475, 0.005188), (-0.04747, 0.2475, 0.1516), (-0.2158, 0.1248, -0.5396), (-0.08377, 0.2112, -0.4921), (-0.1012, 0.1938, -0.6125), (-0.1118, 0.07881, -0.642), (0.05263, 0.07881, 0.1516), (-0.0407, 0.2543, 0.1237), (0.05258, 0.07881, 0.005188), (-0.01564, 0.07881, 0.06675), (-0.06721, 0.2278, 0.1458), (-0.1788, 0.07772, -0.5438), (-0.1372, 0.1578, -0.1098), (-0.06564, 0.2293, -0.243), (0.002721, 0.07881, -0.4921), (0.06193, 0.07881, 0.1237), (0.02765, 0.07881, -0.243), (0.02549, 0.07881, 0.1458), (-0.07142, 0.07881, -0.1127), (-0.02101, 0.07881, -0.6127)], [], [(2, 9, 17, 10), (9, 3, 8, 17), (5, 15, 18, 16), (15, 2, 10, 18), (1, 11, 19, 12), (12, 19, 8, 3), (11, 1, 14, 20), (20, 14, 4, 13), (0, 6, 21, 7), (6, 5, 16, 21), (17, 8, 19, 11, 20, 13, 7, 21, 16, 18, 10), (7, 13, 4, 0), (5, 6, 0, 4, 14, 1, 12, 3, 9, 2, 15)])
_uv = me_cube_004.uv_layers.new(name='UVMap')
_uv.uv.foreach_set('vector', [0.5785, 0.5, 0.6149, 0.5, 0.615, 0.625, 0.5785, 0.625, 0.6149, 0.5, 0.625, 0.5, 0.6284, 0.625, 0.615, 0.625, 0.4261, 0.5, 0.5027, 0.5, 0.5027, 0.625, 0.4261, 0.625, 0.5027, 0.5, 0.5785, 0.5, 0.5785, 0.625, 0.5027, 0.625, 0.6803, 0.5553, 0.6542, 0.625, 0.6446, 0.625, 0.6711, 0.546, 0.6711, 0.546, 0.6446, 0.625, 0.6284, 0.625, 0.625, 0.5, 0.6542, 0.625, 0.6803, 0.5553, 0.6855, 0.5605, 0.6613, 0.625, 0.6613, 0.625, 0.6855, 0.5605, 0.6998, 0.5748, 0.6888, 0.625, 0.375, 0.5, 0.387, 0.5, 0.3846, 0.625, 0.3427, 0.625, 0.387, 0.5, 0.4261, 0.5, 0.4261, 0.625, 0.3846, 0.625, 0.615, 0.625, 0.6284, 0.625, 0.6446, 0.625, 0.6542, 0.625, 0.6613, 0.625, 0.6888, 0.625, 0.3427, 0.625, 0.3846, 0.625, 0.4261, 0.625, 0.5027, 0.625, 0.5785, 0.625, 0.3427, 0.625, 0.6888, 0.625, 0.6998, 0.5748, 0.375, 0.5, 0.4261, 0.5, 0.387, 0.5, 0.375, 0.5, 0.6998, 0.5748, 0.6855, 0.5605, 0.6803, 0.5553, 0.6711, 0.546, 0.625, 0.5, 0.6149, 0.5, 0.5785, 0.5, 0.5027, 0.5])
me_cube_004.update()
me_cube_005 = bpy.data.meshes.new('Cube.005')
me_cube_005.from_pydata([(-0.1482, 0.1467, -0.6395), (-0.09712, 0.1978, 0.06675), (-0.04751, 0.2475, 0.005188), (-0.04747, 0.2475, 0.1516), (-0.2158, 0.1248, -0.5396), (-0.08377, 0.2112, -0.4921), (-0.3144, 0.1832, -0.642), (-0.3144, 0.3476, 0.1516), (-0.1012, 0.1938, -0.6125), (-0.0407, 0.2543, 0.1237), (-0.3144, 0.3475, 0.005188), (-0.3144, 0.2793, 0.06675), (-0.06721, 0.2278, 0.1458), (-0.3149, 0.1656, -0.5448), (-0.1372, 0.1578, -0.1098), (-0.06564, 0.2293, -0.243), (-0.3144, 0.2977, -0.4921), (-0.3144, 0.3569, 0.1237), (-0.3144, 0.3226, -0.243), (-0.3144, 0.3204, 0.1458), (-0.3144, 0.2235, -0.1127), (-0.3144, 0.274, -0.6127)], [], [(17, 7, 3, 9), (10, 17, 9, 2), (18, 10, 2, 15), (16, 18, 15, 5), (11, 1, 12, 19), (19, 12, 3, 7), (1, 11, 20, 14), (14, 20, 13, 4), (21, 16, 5, 8), (6, 21, 8, 0), (5, 15, 2, 9, 3, 12, 1, 14, 4, 0, 8), (0, 4, 13, 6), (7, 17, 10, 18, 16, 21, 6, 13, 20, 11, 19)])
_uv = me_cube_005.uv_layers.new(name='UVMap')
_uv.uv.foreach_set('vector', [0.6148, 0.375, 0.625, 0.375, 0.625, 0.5, 0.6149, 0.5, 0.5785, 0.375, 0.6148, 0.375, 0.6149, 0.5, 0.5785, 0.5, 0.5027, 0.375, 0.5785, 0.375, 0.5785, 0.5, 0.5027, 0.5, 0.4261, 0.375, 0.5027, 0.375, 0.5027, 0.5, 0.4261, 0.5, 0.75, 0.5292, 0.6803, 0.5553, 0.6711, 0.546, 0.75, 0.5195, 0.75, 0.5195, 0.6711, 0.546, 0.625, 0.5, 0.75, 0.5, 0.6803, 0.5553, 0.75, 0.5292, 0.75, 0.5363, 0.6855, 0.5605, 0.6855, 0.5605, 0.75, 0.5363, 0.75, 0.5638, 0.6998, 0.5748, 0.3878, 0.375, 0.4261, 0.375, 0.4261, 0.5, 0.387, 0.5, 0.375, 0.375, 0.3878, 0.375, 0.387, 0.5, 0.375, 0.5, 0.4261, 0.5, 0.5027, 0.5, 0.5785, 0.5, 0.6149, 0.5, 0.625, 0.5, 0.6711, 0.546, 0.6803, 0.5553, 0.6855, 0.5605, 0.6998, 0.5748, 0.375, 0.5, 0.387, 0.5, 0.375, 0.5, 0.6998, 0.5748, 0.75, 0.5638, 0.375, 0.375, 0.75, 0.5, 0.6148, 0.375, 0.5785, 0.375, 0.5027, 0.375, 0.4261, 0.375, 0.3878, 0.375, 0.375, 0.375, 0.75, 0.5638, 0.75, 0.5363, 0.75, 0.5292, 0.75, 0.5195])
me_cube_005.update()
me_cube_006 = bpy.data.meshes.new('Cube.006')
me_cube_006.from_pydata([(-0.4806, 0.1467, -0.6395), (-0.5317, 0.1978, 0.06675), (-0.5813, 0.2475, 0.005188), (-0.5813, 0.2475, 0.1516), (-0.4589, 0.1101, -0.5366), (-0.545, 0.2112, -0.4921), (-0.5276, 0.1938, -0.6125), (-0.3144, 0.1832, -0.642), (-0.3144, 0.3476, 0.1516), (-0.5881, 0.2543, 0.1237), (-0.3144, 0.3475, 0.005188), (-0.3144, 0.2793, 0.06675), (-0.5616, 0.2278, 0.1458), (-0.3149, 0.1656, -0.5448), (-0.4916, 0.1578, -0.1098), (-0.5632, 0.2293, -0.243), (-0.3144, 0.2977, -0.4921), (-0.3144, 0.3569, 0.1237), (-0.3144, 0.3226, -0.243), (-0.3144, 0.3204, 0.1458), (-0.3144, 0.2235, -0.1127), (-0.3144, 0.274, -0.6127)], [], [(2, 9, 17, 10), (9, 3, 8, 17), (5, 15, 18, 16), (15, 2, 10, 18), (1, 11, 19, 12), (12, 19, 8, 3), (11, 1, 14, 20), (20, 14, 4, 13), (0, 6, 21, 7), (6, 5, 16, 21), (17, 8, 19, 11, 20, 13, 7, 21, 16, 18, 10), (7, 13, 4, 0), (5, 6, 0, 4, 14, 1, 12, 3, 9, 2, 15)])
_uv = me_cube_006.uv_layers.new(name='UVMap')
_uv.uv.foreach_set('vector', [0.5785, 0.25, 0.6148, 0.25, 0.6148, 0.375, 0.5785, 0.375, 0.6148, 0.25, 0.625, 0.25, 0.625, 0.375, 0.6148, 0.375, 0.4261, 0.25, 0.5027, 0.25, 0.5027, 0.375, 0.4261, 0.375, 0.5027, 0.25, 0.5785, 0.25, 0.5785, 0.375, 0.5027, 0.375, 0.8197, 0.5553, 0.75, 0.5292, 0.75, 0.5195, 0.829, 0.546, 0.829, 0.546, 0.75, 0.5195, 0.75, 0.5, 0.875, 0.5, 0.75, 0.5292, 0.8197, 0.5553, 0.8145, 0.5605, 0.75, 0.5363, 0.75, 0.5363, 0.8145, 0.5605, 0.8002, 0.5748, 0.75, 0.5638, 0.375, 0.25, 0.3878, 0.25, 0.3878, 0.375, 0.375, 0.375, 0.3878, 0.25, 0.4261, 0.25, 0.4261, 0.375, 0.3878, 0.375, 0.6148, 0.375, 0.75, 0.5, 0.75, 0.5195, 0.75, 0.5292, 0.75, 0.5363, 0.75, 0.5638, 0.375, 0.375, 0.3878, 0.375, 0.4261, 0.375, 0.5027, 0.375, 0.5785, 0.375, 0.375, 0.375, 0.75, 0.5638, 0.8002, 0.5748, 0.375, 0.25, 0.4261, 0.25, 0.3878, 0.25, 0.375, 0.25, 0.8002, 0.5748, 0.8145, 0.5605, 0.8197, 0.5553, 0.829, 0.546, 0.625, 0.25, 0.6148, 0.25, 0.5785, 0.25, 0.5027, 0.25])
me_cube_006.update()
me_cube_008 = bpy.data.meshes.new('Cube.008')
me_cube_008.from_pydata([(-0.4806, 0.1467, -0.6395), (-0.5317, 0.1978, 0.06675), (-0.5813, 0.2475, 0.005188), (-0.5813, 0.2475, 0.1516), (-0.4589, 0.1101, -0.5366), (-0.545, 0.2112, -0.4921), (-0.517, -0.01943, -0.642), (-0.6814, -0.01943, 0.1516), (-0.5276, 0.1938, -0.6125), (-0.5881, 0.2543, 0.1237), (-0.6814, -0.01943, 0.005188), (-0.6131, -0.01943, 0.06675), (-0.5616, 0.2278, 0.1458), (-0.476, -0.01373, -0.5313), (-0.4916, 0.1578, -0.1098), (-0.5632, 0.2293, -0.243), (-0.6315, -0.01943, -0.4921), (-0.6907, -0.01943, 0.1237), (-0.6564, -0.01943, -0.243), (-0.6543, -0.01943, 0.1458), (-0.5574, -0.01943, -0.1127), (-0.6078, -0.01943, -0.6127)], [], [(17, 7, 3, 9), (10, 17, 9, 2), (18, 10, 2, 15), (16, 18, 15, 5), (11, 1, 12, 19), (19, 12, 3, 7), (1, 11, 20, 14), (14, 20, 13, 4), (21, 16, 5, 8), (6, 21, 8, 0), (5, 15, 2, 9, 3, 12, 1, 14, 4, 0, 8), (0, 4, 13, 6), (7, 17, 10, 18, 16, 21, 6, 13, 20, 11, 19)])
_uv = me_cube_008.uv_layers.new(name='UVMap')
_uv.uv.foreach_set('vector', [0.6156, 0.125, 0.625, 0.125, 0.625, 0.25, 0.6148, 0.25, 0.5814, 0.125, 0.6156, 0.125, 0.6148, 0.25, 0.5785, 0.25, 0.5027, 0.125, 0.5814, 0.125, 0.5785, 0.25, 0.5027, 0.25, 0.4233, 0.125, 0.5027, 0.125, 0.5027, 0.25, 0.4261, 0.25, 0.8458, 0.625, 0.8197, 0.5553, 0.829, 0.546, 0.8555, 0.625, 0.8555, 0.625, 0.829, 0.546, 0.875, 0.5, 0.875, 0.625, 0.8197, 0.5553, 0.8458, 0.625, 0.8387, 0.625, 0.8145, 0.5605, 0.8145, 0.5605, 0.8387, 0.625, 0.8112, 0.625, 0.8002, 0.5748, 0.3871, 0.125, 0.4233, 0.125, 0.4261, 0.25, 0.3878, 0.25, 0.375, 0.125, 0.3871, 0.125, 0.3878, 0.25, 0.375, 0.25, 0.4261, 0.25, 0.5027, 0.25, 0.5785, 0.25, 0.6148, 0.25, 0.625, 0.25, 0.829, 0.546, 0.8197, 0.5553, 0.8145, 0.5605, 0.8002, 0.5748, 0.375, 0.25, 0.3878, 0.25, 0.375, 0.25, 0.8002, 0.5748, 0.8112, 0.625, 0.375, 0.125, 0.875, 0.625, 0.6156, 0.125, 0.5814, 0.125, 0.5027, 0.125, 0.4233, 0.125, 0.3871, 0.125, 0.375, 0.125, 0.8112, 0.625, 0.8387, 0.625, 0.8458, 0.625, 0.8555, 0.625])
me_cube_008.update()
me_cube_009 = bpy.data.meshes.new('Cube.009')
me_cube_009.from_pydata([(-0.4731, -0.2239, -0.6395), (-0.5242, -0.275, 0.06675), (-0.5738, -0.3246, 0.005189), (-0.5739, -0.3247, 0.1516), (-0.4328, -0.1919, -0.5067), (-0.5376, -0.2884, -0.4921), (-0.517, -0.01943, -0.642), (-0.5806, -0.3314, 0.1237), (-0.6814, -0.01943, 0.1516), (-0.5557, -0.3065, -0.243), (-0.6814, -0.01943, 0.005188), (-0.6131, -0.01943, 0.06675), (-0.5541, -0.3049, 0.1458), (-0.476, -0.01373, -0.5313), (-0.4842, -0.235, -0.1098), (-0.5201, -0.2709, -0.6125), (-0.6315, -0.01943, -0.4921), (-0.6907, -0.01943, 0.1237), (-0.6564, -0.01943, -0.243), (-0.6543, -0.01943, 0.1458), (-0.5574, -0.01943, -0.1127), (-0.6078, -0.01943, -0.6127)], [], [(2, 7, 17, 10), (7, 3, 8, 17), (5, 9, 18, 16), (9, 2, 10, 18), (1, 11, 19, 12), (12, 19, 8, 3), (11, 1, 14, 20), (20, 14, 4, 13), (0, 15, 21, 6), (15, 5, 16, 21), (17, 8, 19, 11, 20, 13, 6, 21, 16, 18, 10), (6, 13, 4, 0), (7, 2, 9, 5, 15, 0, 4, 14, 1, 12, 3)])
_uv = me_cube_009.uv_layers.new(name='UVMap')
_uv.uv.foreach_set('vector', [0.6134, 0.0, 0.6192, 0.0, 0.6156, 0.125, 0.5814, 0.125, 0.6192, 0.0, 0.625, 0.0, 0.625, 0.125, 0.6156, 0.125, 0.3921, 0.0, 0.5028, 0.0, 0.5027, 0.125, 0.4233, 0.125, 0.5028, 0.0, 0.6134, 0.0, 0.5814, 0.125, 0.5027, 0.125, 0.8197, 0.6947, 0.8458, 0.625, 0.8555, 0.625, 0.829, 0.704, 0.829, 0.704, 0.8555, 0.625, 0.875, 0.625, 0.875, 0.75, 0.8458, 0.625, 0.8197, 0.6947, 0.8145, 0.6895, 0.8387, 0.625, 0.8387, 0.625, 0.8145, 0.6895, 0.8002, 0.6752, 0.8112, 0.625, 0.375, 0.0, 0.3836, 0.0, 0.3871, 0.125, 0.375, 0.125, 0.3836, 0.0, 0.3921, 0.0, 0.4233, 0.125, 0.3871, 0.125, 0.6156, 0.125, 0.875, 0.625, 0.8555, 0.625, 0.8458, 0.625, 0.8387, 0.625, 0.8112, 0.625, 0.375, 0.125, 0.3871, 0.125, 0.4233, 0.125, 0.5027, 0.125, 0.5814, 0.125, 0.375, 0.125, 0.8112, 0.625, 0.8002, 0.6752, 0.375, 0.0, 0.6192, 0.0, 0.6134, 0.0, 0.5028, 0.0, 0.3921, 0.0, 0.3836, 0.0, 0.375, 0.0, 0.8002, 0.6752, 0.8145, 0.6895, 0.8197, 0.6947, 0.829, 0.704, 0.625, 0.0])
me_cube_009.update()
me_cube_010 = bpy.data.meshes.new('Cube.010')
me_cube_010.from_pydata([(-0.4731, -0.2239, -0.6395), (-0.5242, -0.275, 0.06675), (-0.5738, -0.3246, 0.005189), (-0.5739, -0.3247, 0.1516), (-0.4328, -0.1919, -0.5067), (-0.5376, -0.2884, -0.4921), (-0.5806, -0.3314, 0.1237), (-0.3144, -0.222, -0.642), (-0.3144, -0.3865, 0.1516), (-0.5557, -0.3065, -0.243), (-0.3144, -0.3864, 0.005188), (-0.3144, -0.3182, 0.06675), (-0.5541, -0.3049, 0.1458), (-0.3103, -0.1843, -0.5407), (-0.4842, -0.235, -0.1098), (-0.5201, -0.2709, -0.6125), (-0.3144, -0.3366, -0.4921), (-0.3144, -0.3958, 0.1237), (-0.3144, -0.2624, -0.1127), (-0.3144, -0.3615, -0.243), (-0.3144, -0.3593, 0.1458), (-0.3144, -0.3128, -0.6127)], [], [(17, 8, 3, 6), (10, 17, 6, 2), (1, 11, 18, 14), (14, 18, 13, 4), (19, 10, 2, 9), (16, 19, 9, 5), (11, 1, 12, 20), (20, 12, 3, 8), (21, 16, 5, 15), (7, 21, 15, 0), (2, 6, 3, 12, 1, 14, 4, 0, 15, 5, 9), (0, 4, 13, 7), (8, 17, 10, 19, 16, 21, 7, 13, 18, 11, 20)])
_uv = me_cube_010.uv_layers.new(name='UVMap')
_uv.uv.foreach_set('vector', [0.6156, 0.875, 0.625, 0.875, 0.625, 1.0, 0.6192, 1.0, 0.5814, 0.875, 0.6156, 0.875, 0.6192, 1.0, 0.6134, 1.0, 0.8197, 0.6947, 0.75, 0.7208, 0.75, 0.7137, 0.8145, 0.6895, 0.8145, 0.6895, 0.75, 0.7137, 0.75, 0.6862, 0.8002, 0.6752, 0.5027, 0.875, 0.5814, 0.875, 0.6134, 1.0, 0.5028, 1.0, 0.4233, 0.875, 0.5027, 0.875, 0.5028, 1.0, 0.3921, 1.0, 0.75, 0.7208, 0.8197, 0.6947, 0.829, 0.704, 0.75, 0.7305, 0.75, 0.7305, 0.829, 0.704, 0.875, 0.75, 0.75, 0.75, 0.3871, 0.875, 0.4233, 0.875, 0.3921, 1.0, 0.3836, 1.0, 0.375, 0.875, 0.3871, 0.875, 0.3836, 1.0, 0.375, 1.0, 0.6134, 1.0, 0.6192, 1.0, 0.875, 0.75, 0.829, 0.704, 0.8197, 0.6947, 0.8145, 0.6895, 0.8002, 0.6752, 0.375, 1.0, 0.3836, 1.0, 0.3921, 1.0, 0.5028, 1.0, 0.375, 1.0, 0.8002, 0.6752, 0.75, 0.6862, 0.375, 0.875, 0.75, 0.75, 0.6156, 0.875, 0.5814, 0.875, 0.5027, 0.875, 0.4233, 0.875, 0.3871, 0.875, 0.375, 0.875, 0.75, 0.6862, 0.75, 0.7137, 0.75, 0.7208, 0.75, 0.7305])
me_cube_010.update()
me_cube_011 = bpy.data.meshes.new('Cube.011')
me_cube_011.from_pydata([(-0.1482, -0.1856, -0.6395), (-0.09712, -0.2367, 0.06675), (-0.04751, -0.2863, 0.005188), (-0.04747, -0.2864, 0.1516), (-0.2005, -0.1335, -0.5466), (-0.08377, -0.2501, -0.4921), (-0.1012, -0.2326, -0.6125), (-0.3144, -0.222, -0.642), (-0.3144, -0.3865, 0.1516), (-0.0407, -0.2931, 0.1237), (-0.3144, -0.3864, 0.005188), (-0.3144, -0.3182, 0.06675), (-0.06721, -0.2666, 0.1458), (-0.3103, -0.1843, -0.5407), (-0.1372, -0.1967, -0.1098), (-0.06564, -0.2682, -0.243), (-0.3144, -0.3366, -0.4921), (-0.3144, -0.3958, 0.1237), (-0.3144, -0.2624, -0.1127), (-0.3144, -0.3615, -0.243), (-0.3144, -0.3593, 0.1458), (-0.3144, -0.3128, -0.6127)], [], [(2, 9, 17, 10), (9, 3, 8, 17), (11, 1, 14, 18), (18, 14, 4, 13), (5, 15, 19, 16), (15, 2, 10, 19), (1, 11, 20, 12), (12, 20, 8, 3), (0, 6, 21, 7), (6, 5, 16, 21), (17, 8, 20, 11, 18, 13, 7, 21, 16, 19, 10), (7, 13, 4, 0), (5, 6, 0, 4, 14, 1, 12, 3, 9, 2, 15)])
_uv = me_cube_011.uv_layers.new(name='UVMap')
_uv.uv.foreach_set('vector', [0.5785, 0.75, 0.6149, 0.75, 0.6156, 0.875, 0.5814, 0.875, 0.6149, 0.75, 0.625, 0.75, 0.625, 0.875, 0.6156, 0.875, 0.75, 0.7208, 0.6803, 0.6947, 0.6855, 0.6895, 0.75, 0.7137, 0.75, 0.7137, 0.6855, 0.6895, 0.6998, 0.6752, 0.75, 0.6862, 0.4261, 0.75, 0.5027, 0.75, 0.5027, 0.875, 0.4233, 0.875, 0.5027, 0.75, 0.5785, 0.75, 0.5814, 0.875, 0.5027, 0.875, 0.6803, 0.6947, 0.75, 0.7208, 0.75, 0.7305, 0.6711, 0.704, 0.6711, 0.704, 0.75, 0.7305, 0.75, 0.75, 0.625, 0.75, 0.375, 0.75, 0.387, 0.75, 0.3871, 0.875, 0.375, 0.875, 0.387, 0.75, 0.4261, 0.75, 0.4233, 0.875, 0.3871, 0.875, 0.6156, 0.875, 0.75, 0.75, 0.75, 0.7305, 0.75, 0.7208, 0.75, 0.7137, 0.75, 0.6862, 0.375, 0.875, 0.3871, 0.875, 0.4233, 0.875, 0.5027, 0.875, 0.5814, 0.875, 0.375, 0.875, 0.75, 0.6862, 0.6998, 0.6752, 0.375, 0.75, 0.4261, 0.75, 0.387, 0.75, 0.375, 0.75, 0.6998, 0.6752, 0.6855, 0.6895, 0.6803, 0.6947, 0.6711, 0.704, 0.625, 0.75, 0.6149, 0.75, 0.5785, 0.75, 0.5027, 0.75])
me_cube_011.update()
me_cube_013 = bpy.data.meshes.new('Cube.013')
me_cube_013.from_pydata([(-0.5541, -0.3049, 0.1458), (-0.5616, 0.2278, 0.1458), (-0.06721, 0.2278, 0.1458), (-0.06721, -0.2666, 0.1458), (-0.6543, -0.01943, 0.1458), (-0.3144, 0.3204, 0.1458), (0.02549, 0.07881, 0.1458), (-0.3144, -0.3593, 0.1458), (-0.5616, 0.2278, 0.1958), (-0.6543, -0.01943, 0.1958), (-0.5541, -0.3049, 0.1958), (-0.06721, 0.2278, 0.1958), (-0.3144, 0.3204, 0.1958), (-0.06721, -0.2666, 0.1958), (0.02549, 0.07881, 0.1958), (-0.3144, -0.3593, 0.1958)], [], [(4, 1, 5, 2, 6, 3, 7, 0), (9, 10, 15, 13, 14, 11, 12, 8), (0, 7, 15, 10), (3, 6, 14, 13), (2, 5, 12, 11), (1, 4, 9, 8), (7, 3, 13, 15), (6, 2, 11, 14), (5, 1, 8, 12), (4, 0, 10, 9)])
_uv = me_cube_013.uv_layers.new(name='UVMap')
_uv.uv.foreach_set('vector', [0.0, 0.0, 0.0, 0.0, 0.0, 0.0, 0.0, 0.0, 0.0, 0.0, 0.0, 0.0, 0.0, 0.0, 0.0, 0.0, 0.0, 0.0, 0.0, 0.0, 0.0, 0.0, 0.0, 0.0, 0.0, 0.0, 0.0, 0.0, 0.0, 0.0, 0.0, 0.0, 0.0, 0.0, 0.0, 0.0, 0.0, 0.0, 0.0, 0.0, 0.0, 0.0, 0.0, 0.0, 0.0, 0.0, 0.0, 0.0, 0.0, 0.0, 0.0, 0.0, 0.0, 0.0, 0.0, 0.0, 0.0, 0.0, 0.0, 0.0, 0.0, 0.0, 0.0, 0.0, 0.0, 0.0, 0.0, 0.0, 0.0, 0.0, 0.0, 0.0, 0.0, 0.0, 0.0, 0.0, 0.0, 0.0, 0.0, 0.0, 0.0, 0.0, 0.0, 0.0, 0.0, 0.0, 0.0, 0.0, 0.0, 0.0, 0.0, 0.0, 0.0, 0.0, 0.0, 0.0])
me_cube_013.update()

# ---- objects
ob_bucket = bpy.data.objects.new('Bucket', me_cube_007)
ob_handle = bpy.data.objects.new('Handle', me_cube_001)
ob_floor = bpy.data.objects.new('Floor', me_cube_002)
ob_wall1 = bpy.data.objects.new('Wall1', me_cube_003)
ob_wall2 = bpy.data.objects.new('Wall2', me_cube_004)
ob_wall3 = bpy.data.objects.new('Wall3', me_cube_005)
ob_wall5 = bpy.data.objects.new('Wall5', me_cube_006)
ob_wall6 = bpy.data.objects.new('Wall6', me_cube_008)
ob_wall7 = bpy.data.objects.new('Wall7', me_cube_009)
ob_wall8 = bpy.data.objects.new('Wall8', me_cube_010)
ob_wall9 = bpy.data.objects.new('Wall9', me_cube_011)
ob_top = bpy.data.objects.new('Top', me_cube_013)

# ---- transforms, parenting, visibility, modifiers, constraints
ob_bucket.location = (0.0, 0.0, 0.0)
ob_handle.location = (0.0, 0.0, 0.0)
ob_floor.location = (0.0, 0.0, 0.0)
ob_wall1.location = (0.0, 0.0, 0.0)
ob_wall2.location = (0.0, 0.0, 0.0)
ob_wall3.location = (0.0, 0.0, 0.0)
ob_wall5.location = (0.0, 0.0, 0.0)
ob_wall6.location = (0.0, 0.0, 0.0)
ob_wall7.location = (0.0, 0.0, 0.0)
ob_wall8.location = (0.0, 0.0, 0.0)
ob_wall9.location = (0.0, 0.0, 0.0)
ob_top.location = (0.0, 0.0, 0.0)

# ---- collection membership
col_mesh.objects.link(ob_bucket)
col_mesh.objects.link(ob_handle)
col_collisions.objects.link(ob_floor)
col_collisions.objects.link(ob_wall1)
col_collisions.objects.link(ob_wall2)
col_collisions.objects.link(ob_wall3)
col_collisions.objects.link(ob_wall5)
col_collisions.objects.link(ob_wall6)
col_collisions.objects.link(ob_wall7)
col_collisions.objects.link(ob_wall8)
col_collisions.objects.link(ob_wall9)
col_collisions.objects.link(ob_top)

# ---- scene / render settings (as saved in the file)
scene.frame_start = 1; scene.frame_end = 250; scene.frame_set(1)
scene.render.engine = 'BLENDER_EEVEE_NEXT'
scene.cycles.sampling_pattern = 'TABULATED_SOBOL'
scene.cycles.use_light_tree = False
scene.view_settings.view_transform = 'Filmic'
bpy.context.view_layer.update()

# ---- added for rendering (the .blend has no active camera and no usable light): camera, sun
cam_auto = bpy.data.cameras.new('AutoCamera')
cam_auto.lens = 50.0
cam_auto.sensor_width = 36.0
cam_auto.clip_end = 1000.0
ob_auto_camera = bpy.data.objects.new('AutoCamera', cam_auto)
scene.collection.objects.link(ob_auto_camera)
ob_auto_camera.location = (1.12076, -1.68483, 0.891399)
ob_auto_camera.rotation_euler = (1.09748, -7.21219e-08, 0.694738)
scene.camera = ob_auto_camera
light_auto_sun = bpy.data.lights.new('AutoSun', 'SUN')
light_auto_sun.energy = 3.0
light_auto_sun.angle = 0.0523599
ob_auto_sun = bpy.data.objects.new('AutoSun', light_auto_sun)
scene.collection.objects.link(ob_auto_sun)
ob_auto_sun.rotation_euler = (0.872665, 0.174533, 0.523599)
bpy.context.view_layer.update()
